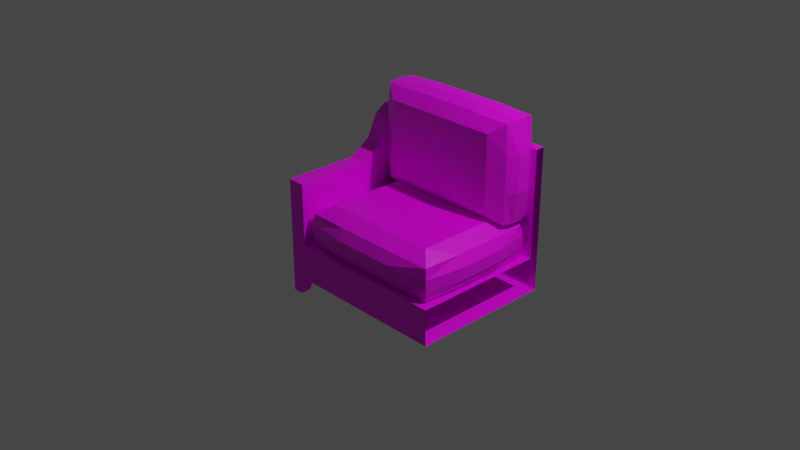 # Source: multidecor_modern_sofa_1.blend  (saved by Blender 3.0.42; exported with 4.5.12 LTS)
import bpy
from mathutils import Matrix  # noqa: F401  (used for matrix-valued properties, if any)

bpy.ops.wm.read_factory_settings(use_empty=True)
scene = bpy.context.scene
scene.name = 'Scene'

# ---- collections
col_collection = bpy.data.collections.new('Collection'); scene.collection.children.link(col_collection)

# ---- images (referenced by path relative to the original .blend; pixels are not part of the script)
import os
ASSET_DIR = os.environ.get("B2B_ASSET_DIR", "")  # directory of the original .blend (textures are referenced by path, not embedded)
HERE = os.path.dirname(os.path.abspath(__file__))  # packed textures are extracted next to this script under _unpacked/

def load_image(name, relpath, width, height, colorspace="sRGB"):
    """Load a texture the original file referenced (path relative to the .blend, or extracted next to this script)."""
    p = next((c for c in (os.path.join(HERE, relpath), os.path.join(ASSET_DIR, relpath)) if relpath and os.path.exists(c)), "")
    if p:
        img = bpy.data.images.load(p, check_existing=True)
        img.name = name
    else:  # same state as the original file: an image datablock whose file is absent (Cycles renders it pink)
        img = bpy.data.images.new(name, width, height)
        img.source = "FILE"
        img.filepath = "//" + (relpath or name)
    img.colorspace_settings.name = colorspace
    return img
img_multidecor_cloth_png = load_image('multidecor_cloth.png', 'multidecor_cloth.png', 1024, 1024, 'sRGB')
img_multidecor_modern_sofa_png = load_image('multidecor_modern_sofa.png', 'multidecor_modern_sofa.png', 1024, 1024, 'sRGB')

# ---- materials (node trees are filled in below, after node groups)
mat_material = bpy.data.materials.new('Material')
mat_material.alpha_threshold = 0.0
mat_material.use_transparent_shadow = False
mat_material.line_color = (0.0, 0.0, 0.0, 1.0)
mat_material_001 = bpy.data.materials.new('Material.001')
mat_material_001.use_transparent_shadow = False

# ---- material node trees
mat_material.use_nodes = True; mat_material.node_tree.nodes.clear()
_N = mat_material.node_tree.nodes; _L = mat_material.node_tree.links
n0 = _N.new('ShaderNodeOutputMaterial'); n0.name = 'Material Output'; n0.location = (300, 300)
n1 = _N.new('ShaderNodeBsdfPrincipled'); n1.name = 'Principled BSDF'; n1.location = (10, 300)
n1.distribution = 'GGX'
n1.subsurface_method = 'BURLEY'
n1.inputs[2].default_value = 0.4
n1.inputs[3].default_value = 1.45
n1.inputs[27].default_value = (0.0, 0.0, 0.0, 1.0)
n1.inputs[28].default_value = 1.0
n2 = _N.new('ShaderNodeTexImage'); n2.name = 'Image Texture'; n2.location = (-280, 280)
n2.image = img_multidecor_cloth_png
n2.interpolation = 'Closest'
_L.new(n1.outputs[0], n0.inputs[0])
_L.new(n2.outputs[0], n1.inputs[0])
n0.is_active_output = True
mat_material_001.use_nodes = True; mat_material_001.node_tree.nodes.clear()
_N = mat_material_001.node_tree.nodes; _L = mat_material_001.node_tree.links
n0 = _N.new('ShaderNodeOutputMaterial'); n0.name = 'Material Output'; n0.location = (300, 300)
n1 = _N.new('ShaderNodeBsdfPrincipled'); n1.name = 'Principled BSDF'; n1.location = (10, 300)
n1.distribution = 'GGX'
n1.subsurface_method = 'BURLEY'
n1.inputs[3].default_value = 1.45
n1.inputs[27].default_value = (0.0, 0.0, 0.0, 1.0)
n1.inputs[28].default_value = 1.0
n2 = _N.new('ShaderNodeTexImage'); n2.name = 'Image Texture'; n2.location = (-280, 280)
n2.image = img_multidecor_modern_sofa_png
n2.interpolation = 'Closest'
_L.new(n1.outputs[0], n0.inputs[0])
_L.new(n2.outputs[0], n1.inputs[0])
n0.is_active_output = True

# ---- world
world_world = bpy.data.worlds.new('World'); scene.world = world_world
world_world.use_nodes = True; world_world.node_tree.nodes.clear()
_N = world_world.node_tree.nodes; _L = world_world.node_tree.links
n0 = _N.new('ShaderNodeOutputWorld'); n0.name = 'World Output'; n0.location = (300, 300)
n1 = _N.new('ShaderNodeBackground'); n1.name = 'Background'; n1.location = (10, 300)
n1.inputs[0].default_value = (0.05088, 0.05088, 0.05088, 1.0)
_L.new(n1.outputs[0], n0.inputs[0])
n0.is_active_output = True
world_world.color = (0.05088, 0.05088, 0.05088)
world_world.use_sun_shadow = False
world_world.sun_shadow_jitter_overblur = 0.0

# ---- cameras
cam_camera = bpy.data.cameras.new('Camera')
cam_camera.clip_end = 100.0
cam_camera.ortho_scale = 7.314

# ---- lights
light_light = bpy.data.lights.new('Light', 'POINT')
light_light.transmission_factor = 0.0
light_light.energy = 1000.0
light_light.shadow_soft_size = 0.1
light_light.shadow_maximum_resolution = 0.006
light_light.use_absolute_resolution = True

# ---- meshes
me_cube = bpy.data.meshes.new('Cube')
me_cube.from_pydata([(1.0, 0.6, -0.7), (1.0, 0.6, -0.8), (1.0, -1.0, -0.7), (1.0, -1.0, -0.8), (-1.0, 0.6, -0.7), (-1.0, 0.6, -0.8), (-1.0, -1.0, -0.7), (-1.0, -1.0, -0.8), (0.8, 0.6, -0.7), (0.8, -0.9, -0.7), (-1.0, 0.6, -0.7), (-1.0, -0.9, -0.7), (0.8, -0.9, -0.4), (-1.0, -0.9, -0.4), (0.8, 0.6, -0.4), (-1.0, 0.6, -0.4), (0.8, -1.0, -0.7), (0.8, -1.0, 0.8), (1.0, -1.0, -0.7), (1.0, -1.0, 0.8), (0.8, 0.6, -0.7), (0.8, -0.2384, -0.7), (0.8, -0.4742, -0.7), (0.8, -0.6, -0.7), (0.8, 0.6, 0.3), (0.8, -0.2384, 0.3026), (0.8, -0.4742, 0.4533), (0.8, -0.6, 0.7103), (1.0, 0.6, -0.7), (1.0, -0.2384, -0.7), (1.0, -0.4742, -0.7), (1.0, -0.6, -0.7), (1.0, 0.6, 0.3), (1.0, -0.2384, 0.3026), (1.0, -0.4742, 0.4533), (1.0, -0.6, 0.7103), (0.8, -0.7268, -0.7), (0.8, -0.7268, 0.8), (1.0, -0.7268, -0.7), (1.0, -0.7268, 0.8), (-1.0, -1.0, -0.7), (-1.0, -1.0, 0.8), (-1.0, -0.9, -0.7), (-1.0, -0.9, 0.8), (0.8, -1.0, -0.7), (0.8, -1.0, 0.8), (0.8, -0.9, -0.7), (0.8, -0.9, 0.8), (0.8854, 0.4854, -1.0), (0.8354, 0.4354, -0.8), (0.8854, 0.6, -1.0), (0.8354, 0.6, -0.8), (1.0, 0.4854, -1.0), (1.0, 0.4354, -0.8), (1.0, 0.6, -1.0), (1.0, 0.6, -0.8), (0.8854, -0.8854, -1.0), (0.8354, -0.8354, -0.8), (1.0, -0.8854, -1.0), (1.0, -0.8354, -0.8), (0.8854, -1.0, -1.0), (0.8354, -1.0, -0.8), (1.0, -1.0, -1.0), (1.0, -1.0, -0.8), (0.7111, -0.8167, -0.3778), (-0.9111, -0.8167, -0.3778), (0.7111, 0.5167, -0.3778), (-0.9111, 0.5167, -0.3778), (0.7111, -0.8167, -0.02222), (-0.9111, -0.8167, -0.02222), (0.7111, 0.5167, -0.02222), (-0.9111, 0.5167, -0.02222), (0.2667, -0.8375, -0.3833), (-0.4667, -0.8375, -0.3833), (0.7333, 0.1, -0.3833), (0.7333, -0.4, -0.3833), (-0.9333, -0.4, -0.3833), (-0.9333, 0.1, -0.3833), (-0.4667, 0.5375, -0.3833), (0.2667, 0.5375, -0.3833), (0.2667, -0.8375, -0.01667), (-0.4667, -0.8375, -0.01667), (0.7333, 0.1, -0.01667), (0.7333, -0.4, -0.01667), (-0.9333, -0.4, -0.01667), (-0.9333, 0.1, -0.01667), (-0.4667, 0.5375, -0.01667), (0.2667, 0.5375, -0.01667), (-0.9333, -0.8375, -0.2667), (-0.9333, -0.8375, -0.1333), (-0.9333, 0.5375, -0.1333), (-0.9333, 0.5375, -0.2667), (0.7333, -0.8375, -0.2667), (0.7333, -0.8375, -0.1333), (0.7333, 0.5375, -0.1333), (0.7333, 0.5375, -0.2667), (0.8, -0.4, -0.2667), (0.8, -0.4, -0.1333), (0.8, 0.1, -0.2667), (0.8, 0.1, -0.1333), (0.2667, 0.6, -0.2667), (0.2667, 0.6, -0.1333), (-0.4667, 0.6, -0.2667), (-0.4667, 0.6, -0.1333), (-0.4667, -0.9, -0.2667), (-0.4667, -0.9, -0.1333), (0.2667, -0.9, -0.2667), (0.2667, -0.9, -0.1333), (-1.0, 0.1, -0.2667), (-1.0, 0.1, -0.1333), (-1.0, -0.4, -0.2667), (-1.0, -0.4, -0.1333), (0.5564, 0.3716, 0.08017), (0.5564, -0.6716, 0.08017), (-0.7564, 0.3716, 0.08017), (-0.7564, -0.6716, 0.08017), (0.2667, 0.1, -0.4), (-0.4667, 0.1, -0.4), (0.2667, -0.4, -0.4), (-0.4667, -0.4, -0.4), (0.7111, -0.8944, 1.135), (-0.9111, -0.8944, 1.135), (0.7111, -0.8944, 0.06848), (-0.9111, -0.8944, 0.06848), (0.7111, -0.5389, 1.135), (-0.9111, -0.5389, 1.135), (0.7111, -0.5389, 0.06848), (-0.9111, -0.5389, 0.06848), (0.2667, -0.9, 1.152), (-0.4667, -0.9, 1.152), (0.7333, -0.9, 0.4018), (0.7333, -0.9, 0.8018), (-0.9333, -0.9, 0.8018), (-0.9333, -0.9, 0.4018), (-0.4667, -0.9, 0.05182), (0.2667, -0.9, 0.05182), (0.2667, -0.5333, 1.152), (-0.4667, -0.5333, 1.152), (0.7333, -0.5333, 0.4018), (0.7333, -0.5333, 0.8018), (-0.9333, -0.5333, 0.8018), (-0.9333, -0.5333, 0.4018), (-0.4667, -0.5333, 0.05182), (0.2667, -0.5333, 0.05182), (-0.9333, -0.7833, 1.152), (-0.9333, -0.65, 1.152), (-0.9333, -0.65, 0.05182), (-0.9333, -0.7833, 0.05182), (0.7333, -0.7833, 1.152), (0.7333, -0.65, 1.152), (0.7333, -0.65, 0.05182), (0.7333, -0.7833, 0.05182), (0.8, -0.7833, 0.8018), (0.8, -0.65, 0.8018), (0.8, -0.7833, 0.4018), (0.8, -0.65, 0.4018), (0.2667, -0.7833, 0.001817), (0.2667, -0.65, 0.001817), (-0.4667, -0.7833, 0.001817), (-0.4667, -0.65, 0.001817), (-0.4667, -0.7833, 1.202), (-0.4667, -0.65, 1.202), (0.2667, -0.7833, 1.202), (0.2667, -0.65, 1.202), (-1.0, -0.7833, 0.4018), (-1.0, -0.65, 0.4018), (-1.0, -0.7833, 0.8018), (-1.0, -0.65, 0.8018), (0.5564, -0.4365, 0.1845), (0.5564, -0.4365, 1.019), (-0.7564, -0.4365, 0.1845), (-0.7564, -0.4365, 1.019), (0.2667, -0.9167, 0.4018), (-0.4667, -0.9167, 0.4018), (0.2667, -0.9167, 0.8018), (-0.4667, -0.9167, 0.8018)], [], [(3, 2, 6, 7), (5, 1, 3, 7), (1, 0, 2, 3), (5, 4, 0, 1), (14, 15, 13, 12), (8, 10, 15, 14), (11, 9, 12, 13), (17, 16, 18, 19), (37, 17, 19, 39), (28, 20, 24, 32), (24, 25, 33, 32), (25, 26, 34, 33), (26, 27, 35, 34), (38, 31, 35, 39), (31, 30, 34, 35), (30, 29, 33, 34), (29, 28, 32, 33), (36, 37, 27, 23), (23, 27, 26, 22), (22, 26, 25, 21), (21, 25, 24, 20), (16, 17, 37, 36), (18, 38, 39, 19), (27, 37, 39, 35), (42, 43, 47, 46), (44, 45, 41, 40), (48, 49, 51, 50), (47, 43, 41, 45), (50, 51, 55, 54), (54, 55, 53, 52), (52, 53, 49, 48), (50, 54, 52, 48), (56, 57, 59, 58), (58, 59, 63, 62), (62, 63, 61, 60), (60, 61, 57, 56), (58, 62, 60, 56), (119, 73, 65, 76), (115, 69, 81), (111, 89, 69, 84), (107, 93, 68, 80), (103, 90, 71, 86), (99, 94, 70, 82), (93, 97, 83, 68), (97, 99, 82, 83), (64, 75, 96, 92), (92, 96, 97, 93), (75, 74, 98, 96), (96, 98, 99, 97), (74, 66, 95, 98), (98, 95, 94, 99), (94, 101, 87, 70), (101, 103, 86, 87), (66, 79, 100, 95), (95, 100, 101, 94), (79, 78, 102, 100), (100, 102, 103, 101), (78, 67, 91, 102), (102, 91, 90, 103), (89, 105, 81, 69), (105, 107, 80, 81), (65, 73, 104, 88), (88, 104, 105, 89), (73, 72, 106, 104), (104, 106, 107, 105), (72, 64, 92, 106), (106, 92, 93, 107), (90, 109, 85, 71), (109, 111, 84, 85), (67, 77, 108, 91), (91, 108, 109, 90), (77, 76, 110, 108), (108, 110, 111, 109), (76, 65, 88, 110), (110, 88, 89, 111), (113, 68, 83), (113, 115, 81, 80), (70, 112, 82), (82, 112, 113, 83), (87, 86, 114, 112), (112, 114, 115, 113), (71, 114, 86), (114, 85, 84, 115), (78, 117, 77, 67), (117, 119, 76, 77), (66, 74, 116, 79), (79, 116, 117, 78), (74, 75, 118, 116), (116, 118, 119, 117), (75, 64, 72, 118), (118, 72, 73, 119), (115, 84, 69), (113, 80, 68), (70, 87, 112), (71, 85, 114), (175, 129, 121, 132), (171, 125, 137), (167, 145, 125, 140), (163, 149, 124, 136), (159, 146, 127, 142), (155, 150, 126, 138), (149, 153, 139, 124), (153, 155, 138, 139), (120, 131, 152, 148), (148, 152, 153, 149), (131, 130, 154, 152), (152, 154, 155, 153), (130, 122, 151, 154), (154, 151, 150, 155), (150, 157, 143, 126), (157, 159, 142, 143), (122, 135, 156, 151), (151, 156, 157, 150), (135, 134, 158, 156), (156, 158, 159, 157), (134, 123, 147, 158), (158, 147, 146, 159), (145, 161, 137, 125), (161, 163, 136, 137), (121, 129, 160, 144), (144, 160, 161, 145), (129, 128, 162, 160), (160, 162, 163, 161), (128, 120, 148, 162), (162, 148, 149, 163), (146, 165, 141, 127), (165, 167, 140, 141), (123, 133, 164, 147), (147, 164, 165, 146), (133, 132, 166, 164), (164, 166, 167, 165), (132, 121, 144, 166), (166, 144, 145, 167), (169, 124, 139), (169, 171, 137, 136), (126, 168, 138), (138, 168, 169, 139), (143, 142, 170, 168), (168, 170, 171, 169), (127, 170, 142), (170, 141, 140, 171), (134, 173, 133, 123), (173, 175, 132, 133), (122, 130, 172, 135), (135, 172, 173, 134), (130, 131, 174, 172), (172, 174, 175, 173), (131, 120, 128, 174), (174, 128, 129, 175), (171, 140, 125), (169, 136, 124), (126, 143, 168), (127, 141, 170)])
me_cube.polygons.foreach_set('material_index', [1, 1, 1, 1, 0, 0, 0, 0, 0, 0, 0, 0, 0, 0, 0, 0, 0, 0, 0, 0, 0, 0, 0, 0, 0, 0, 1, 0, 1, 1, 1, 1, 1, 1, 1, 1, 1, 0, 0, 0, 0, 0, 0, 0, 0, 0, 0, 0, 0, 0, 0, 0, 0, 0, 0, 0, 0, 0, 0, 0, 0, 0, 0, 0, 0, 0, 0, 0, 0, 0, 0, 0, 0, 0, 0, 0, 0, 0, 0, 0, 0, 0, 0, 0, 0, 0, 0, 0, 0, 0, 0, 0, 0, 0, 0, 0, 0, 0, 0, 0, 0, 0, 0, 0, 0, 0, 0, 0, 0, 0, 0, 0, 0, 0, 0, 0, 0, 0, 0, 0, 0, 0, 0, 0, 0, 0, 0, 0, 0, 0, 0, 0, 0, 0, 0, 0, 0, 0, 0, 0, 0, 0, 0, 0, 0, 0, 0, 0, 0, 0, 0, 0, 0])
_uv = me_cube.uv_layers.new(name='UVMap')
_uv.uv.foreach_set('vector', [0.758, 0.6313, 0.758, 0.6674, 0.03695, 0.6674, 0.03695, 0.6313, 0.03694, 0.05448, 0.758, 0.05448, 0.758, 0.6313, 0.03695, 0.6313, 0.758, 0.05448, 0.794, 0.05448, 0.794, 0.6313, 0.758, 0.6313, 0.03694, 0.05448, 0.03694, 0.01843, 0.758, 0.01843, 0.758, 0.05448, 0.0004131, 0.0004131, 0.29, 0.0004131, 0.29, 0.2417, 0.0004131, 0.2417, 0.9513, 0.2578, 0.9513, -0.03176, 0.9996, -0.03176, 0.9996, 0.2578, 0.29, 0.29, 0.0004131, 0.29, 0.0004131, 0.2417, 0.29, 0.2417, 0.0004131, 0.786, 0.2417, 0.786, 0.2417, 0.8181, 0.0004131, 0.8181, 0.9309, 0.3026, 0.9309, 0.2587, 0.9631, 0.2587, 0.9631, 0.3026, 0.9631, 0.7144, 0.9309, 0.7144, 0.9309, 0.5536, 0.9631, 0.5536, 0.9309, 0.5536, 0.9309, 0.4187, 0.9631, 0.4187, 0.9631, 0.5536, 0.9309, 0.4187, 0.9309, 0.3736, 0.9631, 0.3736, 0.9631, 0.4187, 0.9309, 0.3736, 0.9309, 0.3276, 0.9631, 0.3276, 0.9631, 0.3736, 0.7422, 0.3026, 0.7422, 0.323, 0.5153, 0.323, 0.5008, 0.3026, 0.7422, 0.323, 0.7422, 0.3433, 0.5566, 0.3433, 0.5153, 0.323, 0.7422, 0.3433, 0.7422, 0.3812, 0.5809, 0.3812, 0.5566, 0.3433, 0.7422, 0.3812, 0.7422, 0.5161, 0.5813, 0.5161, 0.5809, 0.3812, 0.7582, 0.2139, 0.5169, 0.2139, 0.5313, 0.1935, 0.7582, 0.1935, 0.7582, 0.1935, 0.5313, 0.1935, 0.5727, 0.1732, 0.7582, 0.1732, 0.7582, 0.1732, 0.5727, 0.1732, 0.5969, 0.1353, 0.7582, 0.1353, 0.7582, 0.1353, 0.5969, 0.1353, 0.5974, 0.0004131, 0.7582, 0.0004131, 0.7582, 0.2578, 0.5169, 0.2578, 0.5169, 0.2139, 0.7582, 0.2139, 0.7422, 0.2587, 0.7422, 0.3026, 0.5008, 0.3026, 0.5008, 0.2587, 0.9309, 0.3276, 0.9309, 0.3026, 0.9631, 0.3026, 0.9631, 0.3276, 0.5483, 0.0004132, 0.5483, 0.2417, 0.2587, 0.2417, 0.2587, 0.0004131, 0.5161, 0.5169, 0.5161, 0.7582, 0.2265, 0.7582, 0.2265, 0.5169, 0.2218, 0.5846, 0.1452, 0.6248, 0.1289, 0.5597, 0.2105, 0.5393, 0.2587, 0.2417, 0.5483, 0.2417, 0.5483, 0.2578, 0.2587, 0.2578, 0.2105, 0.5393, 0.1289, 0.5597, 0.1289, 0.4925, 0.2105, 0.4925, 0.2105, 0.4925, 0.1289, 0.4925, 0.1289, 0.4253, 0.2105, 0.4457, 0.2105, 0.4457, 0.1289, 0.4253, 0.1452, 0.3602, 0.2218, 0.4004, 0.2573, 0.4925, 0.2105, 0.4925, 0.2105, 0.4457, 0.2573, 0.4457, 0.09313, 0.5846, 0.01645, 0.6248, 0.000155, 0.5597, 0.08179, 0.5393, 0.08179, 0.5393, 0.000155, 0.5597, 0.000155, 0.4925, 0.08179, 0.4925, 0.08179, 0.4925, 0.000155, 0.4925, 0.000155, 0.4253, 0.08179, 0.4457, 0.08179, 0.4457, 0.000155, 0.4253, 0.01645, 0.3602, 0.09313, 0.4004, 0.08179, 0.5393, 0.08179, 0.4925, 0.1286, 0.4925, 0.1286, 0.5393, 0.1513, 0.7422, 0.2217, 0.7422, 0.2183, 0.8137, 0.1513, 0.8173, 0.7156, 0.5172, 0.7442, 0.4923, 0.7465, 0.5638, 0.8414, 0.8282, 0.8416, 0.7572, 0.8601, 0.7602, 0.8629, 0.8275, 0.8449, 0.161, 0.8446, 0.2368, 0.8262, 0.2335, 0.8237, 0.1615, 0.8003, 0.04412, 0.8007, -0.03176, 0.819, -0.02842, 0.8216, 0.04344, 0.8971, 0.9043, 0.8968, 0.9755, 0.8782, 0.9726, 0.8756, 0.9049, 0.897, 0.7538, 0.8972, 0.8251, 0.8756, 0.8244, 0.8784, 0.7567, 0.8972, 0.8251, 0.8971, 0.9043, 0.8756, 0.9049, 0.8756, 0.8244, 0.9374, 0.7568, 0.94, 0.8244, 0.9185, 0.825, 0.9188, 0.7538, 0.9188, 0.7538, 0.9185, 0.825, 0.8972, 0.8251, 0.897, 0.7538, 0.94, 0.8244, 0.94, 0.9049, 0.9184, 0.9043, 0.9185, 0.825, 0.9185, 0.825, 0.9184, 0.9043, 0.8971, 0.9043, 0.8972, 0.8251, 0.94, 0.9049, 0.9372, 0.9727, 0.9185, 0.9756, 0.9184, 0.9043, 0.9184, 0.9043, 0.9185, 0.9756, 0.8968, 0.9755, 0.8971, 0.9043, 0.8017, 0.2368, 0.8016, 0.161, 0.8229, 0.1615, 0.8202, 0.2336, 0.8016, 0.161, 0.8017, 0.04411, 0.8229, 0.04382, 0.8229, 0.1615, 0.7615, 0.2335, 0.7591, 0.1615, 0.7802, 0.161, 0.78, 0.2368, 0.78, 0.2368, 0.7802, 0.161, 0.8016, 0.161, 0.8017, 0.2368, 0.7591, 0.1615, 0.7591, 0.04384, 0.7804, 0.04415, 0.7802, 0.161, 0.7802, 0.161, 0.7804, 0.04444, 0.8018, 0.0444, 0.8016, 0.161, 0.7604, 0.04341, 0.7631, -0.02854, 0.7816, -0.03184, 0.7818, 0.04413, 0.7803, 0.04431, 0.7803, -0.03148, 0.8019, -0.03146, 0.8018, 0.04431, 0.8462, -0.03184, 0.8465, 0.04413, 0.825, 0.04341, 0.8278, -0.02854, 0.845, 0.04415, 0.8449, 0.161, 0.8237, 0.1615, 0.8237, 0.04384, 0.8837, -0.02842, 0.8863, 0.04344, 0.8649, 0.04412, 0.8653, -0.03176, 0.8666, -0.03146, 0.8664, 0.04431, 0.8449, 0.04431, 0.8449, -0.03148, 0.8876, 0.04382, 0.8875, 0.1615, 0.8662, 0.161, 0.8664, 0.04411, 0.8664, 0.0444, 0.8662, 0.161, 0.8449, 0.161, 0.8451, 0.04444, 0.8875, 0.1615, 0.8849, 0.2336, 0.8664, 0.2368, 0.8662, 0.161, 0.8662, 0.161, 0.8664, 0.2368, 0.8446, 0.2368, 0.8449, 0.161, 0.8413, 0.9722, 0.8411, 0.901, 0.8628, 0.9017, 0.8598, 0.9692, 0.8372, 0.9041, 0.8374, 0.8252, 0.8589, 0.8249, 0.8588, 0.9044, 0.8251, 0.9691, 0.8222, 0.9018, 0.8438, 0.9011, 0.8435, 0.9722, 0.8316, 0.9707, 0.8318, 0.8995, 0.8531, 0.8994, 0.8533, 0.9707, 0.8262, 0.9045, 0.8263, 0.8249, 0.8479, 0.8252, 0.8477, 0.9042, 0.8318, 0.9043, 0.832, 0.8251, 0.8533, 0.825, 0.8531, 0.9043, 0.8223, 0.8276, 0.8253, 0.7602, 0.8439, 0.7571, 0.844, 0.8283, 0.832, 0.8299, 0.8318, 0.7586, 0.8536, 0.7587, 0.8533, 0.8299, 0.7157, 0.7284, 0.739, 0.7582, 0.672, 0.7609, 0.7157, 0.7284, 0.7157, 0.5172, 0.7466, 0.5638, 0.7466, 0.6818, 0.5244, 0.7582, 0.5478, 0.7284, 0.5915, 0.7609, 0.5915, 0.7609, 0.5478, 0.7284, 0.7157, 0.7284, 0.672, 0.7609, 0.5169, 0.6818, 0.5169, 0.5638, 0.5478, 0.5172, 0.5478, 0.7284, 0.5478, 0.7284, 0.5478, 0.5172, 0.7157, 0.5172, 0.7157, 0.7284, 0.5193, 0.4923, 0.5478, 0.5172, 0.5169, 0.5638, 0.5478, 0.5211, 0.5915, 0.4887, 0.672, 0.4887, 0.7157, 0.5211, 0.0004267, 0.7422, 0.07088, 0.7422, 0.07086, 0.8173, 0.003792, 0.8137, 0.07085, 0.7422, 0.1513, 0.7422, 0.1513, 0.8173, 0.07085, 0.8173, 0.003763, 0.5527, 0.07082, 0.5491, 0.07085, 0.6242, 0.0004131, 0.6242, 0.0004131, 0.6242, 0.07085, 0.6242, 0.07086, 0.7422, 0.0004156, 0.7422, 0.07082, 0.5491, 0.1513, 0.5491, 0.1513, 0.6242, 0.07085, 0.6242, 0.07085, 0.6242, 0.1513, 0.6242, 0.1513, 0.7422, 0.07086, 0.7422, 0.1513, 0.5491, 0.2184, 0.5527, 0.2217, 0.6242, 0.1513, 0.6242, 0.1513, 0.6242, 0.2217, 0.6242, 0.2217, 0.7422, 0.1513, 0.7422, 0.715, 0.522, 0.6713, 0.4895, 0.7384, 0.4922, 0.7157, 0.7284, 0.7466, 0.6818, 0.7442, 0.7533, 0.5193, 0.7533, 0.5169, 0.6818, 0.5478, 0.7284, 0.5251, 0.4922, 0.5922, 0.4895, 0.5484, 0.522, 0.8038, 0.5599, 0.7474, 0.5598, 0.7501, 0.4883, 0.8037, 0.4847, 0.9037, 0.259, 0.9285, 0.234, 0.9301, 0.3056, 0.3547, 0.8204, 0.3551, 0.7632, 0.3736, 0.7656, 0.3763, 0.8196, 0.9301, 0.07594, 0.9303, 0.0004401, 0.9486, 0.0038, 0.9505, 0.07563, 0.7883, 0.7972, 0.7885, 0.7216, 0.8067, 0.725, 0.8087, 0.7968, 0.3015, 0.8164, 0.3019, 0.7592, 0.3206, 0.7614, 0.3229, 0.8157, 0.3015, 0.9369, 0.3013, 0.8795, 0.3229, 0.8802, 0.3203, 0.9348, 0.3013, 0.8795, 0.3015, 0.8164, 0.3229, 0.8157, 0.3229, 0.8802, 0.261, 0.9346, 0.2587, 0.8803, 0.2801, 0.8796, 0.2797, 0.9368, 0.2797, 0.9368, 0.2801, 0.8796, 0.3013, 0.8795, 0.3015, 0.9369, 0.2587, 0.8803, 0.2587, 0.8157, 0.2803, 0.8165, 0.2801, 0.8796, 0.2801, 0.8796, 0.2803, 0.8165, 0.3015, 0.8164, 0.3013, 0.8795, 0.2587, 0.8157, 0.2613, 0.7612, 0.28, 0.7591, 0.2803, 0.8165, 0.2803, 0.8165, 0.28, 0.7591, 0.3019, 0.7592, 0.3015, 0.8164, 0.7892, 0.99, 0.7891, 0.9144, 0.8095, 0.9148, 0.8075, 0.9867, 0.7891, 0.9144, 0.7892, 0.7972, 0.8096, 0.797, 0.8095, 0.9148, 0.7493, 0.9866, 0.7474, 0.9148, 0.7677, 0.9145, 0.7676, 0.99, 0.7676, 0.99, 0.7677, 0.9145, 0.7891, 0.9144, 0.7892, 0.99, 0.7474, 0.9148, 0.7474, 0.797, 0.7678, 0.7972, 0.7677, 0.9145, 0.7677, 0.9145, 0.7678, 0.7974, 0.7892, 0.7974, 0.7891, 0.9144, 0.7483, 0.7967, 0.7504, 0.725, 0.7686, 0.7216, 0.7688, 0.7972, 0.7678, 0.7973, 0.7678, 0.7218, 0.7893, 0.7218, 0.7893, 0.7973, 0.9293, 0.2689, 0.9291, 0.1932, 0.9496, 0.1937, 0.9475, 0.2655, 0.9301, 0.1932, 0.9301, 0.07594, 0.9505, 0.07563, 0.9505, 0.1934, 0.8912, 0.2654, 0.8892, 0.1937, 0.9096, 0.1932, 0.9094, 0.2688, 0.9085, 0.2686, 0.9086, 0.1931, 0.9301, 0.1931, 0.9301, 0.2686, 0.8883, 0.1934, 0.8883, 0.07564, 0.9088, 0.07597, 0.9087, 0.1932, 0.9087, 0.193, 0.9088, 0.07597, 0.9301, 0.07594, 0.93, 0.193, 0.8883, 0.07564, 0.8904, 0.003745, 0.9087, 0.0004131, 0.9088, 0.07597, 0.9088, 0.07597, 0.9087, 0.0004131, 0.9303, 0.0004401, 0.9301, 0.07594, 0.3546, 0.9328, 0.3544, 0.8754, 0.3762, 0.8763, 0.3732, 0.9305, 0.3505, 0.8794, 0.3507, 0.8165, 0.3722, 0.8162, 0.372, 0.8797, 0.3382, 0.9303, 0.3355, 0.8764, 0.357, 0.8756, 0.3567, 0.9327, 0.3448, 0.9308, 0.3452, 0.8735, 0.3664, 0.8735, 0.3666, 0.9309, 0.3396, 0.8797, 0.3397, 0.8163, 0.3613, 0.8166, 0.361, 0.8795, 0.3452, 0.8796, 0.3454, 0.8165, 0.3666, 0.8164, 0.3664, 0.8795, 0.3356, 0.8197, 0.3385, 0.7655, 0.3571, 0.7632, 0.3573, 0.8205, 0.3453, 0.8225, 0.3452, 0.7651, 0.367, 0.7652, 0.3666, 0.8225, 0.9037, 0.4702, 0.9224, 0.5, 0.8687, 0.5026, 0.9037, 0.4702, 0.9037, 0.2589, 0.9301, 0.3056, 0.9301, 0.4235, 0.7507, 0.5, 0.7694, 0.4702, 0.8044, 0.5026, 0.8044, 0.5026, 0.7694, 0.4702, 0.9037, 0.4702, 0.8687, 0.5026, 0.743, 0.4235, 0.743, 0.3056, 0.7694, 0.2589, 0.7694, 0.4702, 0.7694, 0.4702, 0.7694, 0.2589, 0.9037, 0.2589, 0.9037, 0.4702, 0.7446, 0.234, 0.7694, 0.259, 0.743, 0.3056, 0.7694, 0.2629, 0.8044, 0.2304, 0.8687, 0.2304, 0.9037, 0.2629, 0.9244, 0.5598, 0.8681, 0.5599, 0.8681, 0.4847, 0.9217, 0.4883, 0.8681, 0.5599, 0.8037, 0.5599, 0.8037, 0.4848, 0.8681, 0.4848, 0.9218, 0.7494, 0.8681, 0.7529, 0.8681, 0.6778, 0.9245, 0.6778, 0.9245, 0.6778, 0.8681, 0.6778, 0.8681, 0.5599, 0.9245, 0.5598, 0.8681, 0.7529, 0.8038, 0.753, 0.8038, 0.6778, 0.8681, 0.6778, 0.8681, 0.6778, 0.8038, 0.6778, 0.8038, 0.5599, 0.8681, 0.5599, 0.8038, 0.753, 0.7501, 0.7494, 0.7474, 0.6778, 0.8038, 0.6778, 0.8038, 0.6778, 0.7474, 0.6778, 0.7474, 0.5598, 0.8038, 0.5599, 0.9029, 0.2637, 0.8679, 0.2313, 0.9216, 0.2339, 0.9037, 0.4702, 0.9301, 0.4235, 0.9285, 0.4951, 0.7446, 0.4951, 0.743, 0.4235, 0.7694, 0.4702, 0.7515, 0.2339, 0.8052, 0.2313, 0.7702, 0.2637])
me_cube.materials.append(mat_material)
me_cube.materials.append(mat_material_001)
me_cube.use_remesh_preserve_volume = False
me_cube.use_remesh_preserve_attributes = False
me_cube.use_mirror_vertex_groups = False
me_cube.update()

# ---- objects
ob_cube = bpy.data.objects.new('Cube', me_cube)
ob_light = bpy.data.objects.new('Light', light_light)
ob_camera = bpy.data.objects.new('Camera', cam_camera)

# ---- transforms, parenting, visibility, modifiers, constraints
ob_cube.location = (0.0, 0.0, 0.0)
ob_cube.rotation_euler = (0.0, -0.0, 3.142)
ob_cube.lock_rotations_4d = False
ob_cube.empty_display_type = 'ARROWS'
ob_cube.lineart.crease_threshold = 0.0
ob_light.location = (4.076, 1.005, 5.904)
ob_light.rotation_euler = (0.6503, 0.05522, 1.866)
ob_light.lock_rotations_4d = False
ob_light.empty_display_type = 'ARROWS'
ob_light.color = (0.0, 0.0, 0.0, 0.0)
ob_light.lineart.crease_threshold = 0.0
ob_camera.location = (7.359, -6.926, 4.958)
ob_camera.rotation_euler = (1.109, 0.0, 0.8149)
ob_camera.lock_rotations_4d = False
ob_camera.empty_display_type = 'ARROWS'
ob_camera.color = (0.0, 0.0, 0.0, 0.0)
ob_camera.display_type = 'WIRE'
ob_camera.lineart.crease_threshold = 0.0

# ---- collection membership
col_collection.objects.link(ob_cube)
col_collection.objects.link(ob_light)
col_collection.objects.link(ob_camera)

# ---- scene / render settings (as saved in the file)
scene.camera = ob_camera
scene.frame_start = 1; scene.frame_end = 250; scene.frame_set(1)
scene.render.engine = 'BLENDER_EEVEE_NEXT'
scene.cycles.use_denoising = False
scene.cycles.samples = 128
scene.cycles.sampling_pattern = 'TABULATED_SOBOL'
scene.cycles.use_adaptive_sampling = False
scene.cycles.use_light_tree = False
scene.view_settings.view_transform = 'Filmic'
bpy.context.view_layer.update()
